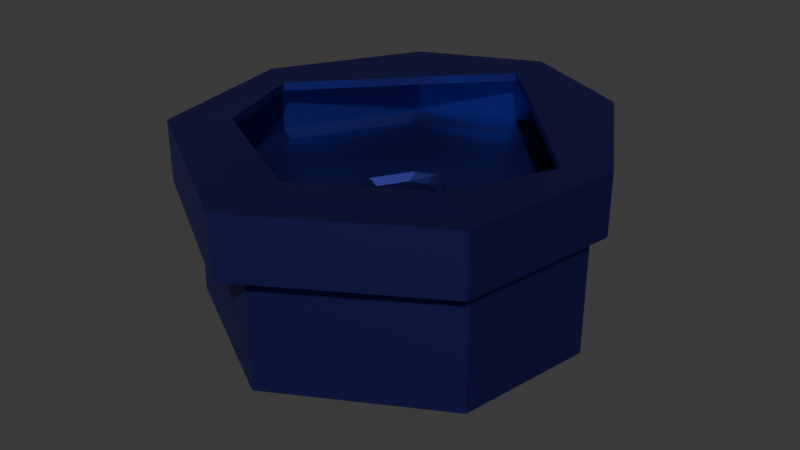 # Source: big_thing.blend  (saved by Blender 4.0.36; exported with 4.5.12 LTS)
import bpy
from mathutils import Matrix  # noqa: F401  (used for matrix-valued properties, if any)

bpy.ops.wm.read_factory_settings(use_empty=True)
scene = bpy.context.scene
scene.name = 'Scene'

# ---- collections
col_collection = bpy.data.collections.new('Collection'); scene.collection.children.link(col_collection)

# ---- materials (node trees are filled in below, after node groups)
mat_material_001 = bpy.data.materials.new('Material.001')
mat_material_001.use_transparent_shadow = False

# ---- material node trees
mat_material_001.use_nodes = True; mat_material_001.node_tree.nodes.clear()
_N = mat_material_001.node_tree.nodes; _L = mat_material_001.node_tree.links
n0 = _N.new('ShaderNodeOutputMaterial'); n0.name = 'Material Output'; n0.location = (300, 300)
n1 = _N.new('ShaderNodeValToRGB'); n1.name = 'Color Ramp'; n1.location = (-396, 224)
while len(n1.color_ramp.elements) > 1: n1.color_ramp.elements.remove(n1.color_ramp.elements[-1])
n1.color_ramp.elements[0].position = 0.4773; n1.color_ramp.elements[0].color = (0.001213, 0.0, 0.2537, 1.0)
_e = n1.color_ramp.elements.new(1.0); _e.color = (1.0, 1.0, 1.0, 1.0)
n2 = _N.new('ShaderNodeBsdfPrincipled'); n2.name = 'Principled BSDF'; n2.location = (-86, 301)
n2.inputs[1].default_value = 0.9682
n2.inputs[3].default_value = 1.45
_L.new(n2.outputs[0], n0.inputs[0])
_L.new(n1.outputs[0], n2.inputs[0])
n0.is_active_output = True

# ---- world
world_world = bpy.data.worlds.new('World'); scene.world = world_world
world_world.use_nodes = True; world_world.node_tree.nodes.clear()
_N = world_world.node_tree.nodes; _L = world_world.node_tree.links
n0 = _N.new('ShaderNodeOutputWorld'); n0.name = 'World Output'; n0.location = (300, 300)
n1 = _N.new('ShaderNodeBackground'); n1.name = 'Background'; n1.location = (10, 300)
n1.inputs[0].default_value = (0.05088, 0.05088, 0.05088, 1.0)
_L.new(n1.outputs[0], n0.inputs[0])
n0.is_active_output = True
world_world.color = (0.05088, 0.05088, 0.05088)
world_world.use_sun_shadow = False
world_world.sun_shadow_jitter_overblur = 0.0

# ---- meshes
me_cylinder = bpy.data.meshes.new('Cylinder')
me_cylinder.from_pydata([(0.0, 0.2923, -1.0), (0.0, 0.3683, 1.0), (0.1012, 0.2497, -1.0), (0.08899, 0.2358, 1.0), (0.2148, 0.05309, -1.0), (0.1964, 0.04985, 1.0), (0.1907, -0.08314, -1.0), (0.1749, -0.07194, 1.0), (0.0, -0.1907, -1.0), (0.0, -0.2712, 1.0), (0.0, 0.4024, -1.0), (0.1721, 0.3301, -1.0), (0.5075, 0.7106, 1.0), (0.0, 0.9239, 1.0), (0.3212, 0.07185, -1.0), (0.825, 0.1607, 1.0), (0.2824, -0.148, -1.0), (0.7164, -0.4552, 1.0), (0.0, -0.3073, -1.0), (0.0, -0.8592, 1.0), (0.1502, 0.3052, 1.0), (0.0, 0.2733, 1.0), (0.2882, 0.06605, 1.0), (0.254, -0.1279, 1.0), (0.0, -0.1706, 1.0), (0.1001, 0.2039, 0.8962), (0.0, 0.2359, 0.8962), (0.1856, 0.05572, 0.8962), (0.1675, -0.04692, 0.8962), (0.0, -0.128, 0.8962), (0.09089, 0.1934, 0.8962), (0.0, 0.2216, 0.8962), (0.1718, 0.05328, 0.8962), (0.1556, -0.03847, 0.8962), (0.0, -0.1128, 0.8962), (0.0, 1.0, -1.0), (0.5565, 0.766, -1.0), (0.8985, 0.1736, -1.0), (0.7797, -0.5, -1.0), (0.0, -0.9397, -1.0), (0.0, 0.3277, -1.106), (0.09698, 0.2785, -1.106), (0.2284, 0.0509, -1.106), (0.2006, -0.1068, -1.106), (0.0, -0.2313, -1.106), (0.179, 0.3715, -1.106), (0.0, 0.4552, -1.106), (0.3515, 0.07261, -1.106), (0.3067, -0.1819, -1.106), (0.0, -0.3662, -1.106), (0.0, 0.3763, -1.252), (0.08965, 0.3179, -1.252), (0.2455, 0.04789, -1.252), (0.2126, -0.1392, -1.252), (0.0, -0.2869, -1.252), (0.1869, 0.4282, -1.252), (0.0, 0.5276, -1.252), (0.3917, 0.07365, -1.252), (0.3384, -0.2283, -1.252), (0.0, -0.4469, -1.252), (0.0, 0.3323, -1.418), (0.09774, 0.2822, -1.418), (0.2314, 0.05061, -1.418), (0.2031, -0.1098, -1.418), (0.0, -0.2365, -1.418), (0.1812, 0.3768, -1.418), (0.0, 0.462, -1.418), (0.3567, 0.07271, -1.418), (0.3111, -0.1862, -1.418), (0.0, -0.3738, -1.418), (0.5565, 0.766, 1.0), (0.0, 1.0, 1.0), (0.8985, 0.1736, 1.0), (0.7797, -0.5, 1.0), (0.0, -0.9397, 1.0), (0.1012, 0.2497, 1.0), (0.0, 0.2923, 1.0), (0.2148, 0.05309, 1.0), (0.1907, -0.08314, 1.0), (0.0, -0.1907, 1.0), (0.5763, 0.8696, 1.123), (0.0, 1.14, 1.123), (0.9714, 0.1854, 1.123), (0.8342, -0.5927, 1.123), (0.0, -1.101, 1.123), (0.5198, 0.8055, 1.123), (0.0, 1.052, 1.123), (0.8865, 0.1704, 1.123), (0.7611, -0.541, 1.123), (0.0, -1.008, 1.123), (0.5763, 0.8696, 2.186), (0.0, 1.14, 2.186), (0.9714, 0.1854, 2.186), (0.8342, -0.5927, 2.186), (0.0, -1.101, 2.186), (0.5198, 0.8055, 2.186), (0.0, 1.052, 2.186), (0.8865, 0.1704, 2.186), (0.7611, -0.541, 2.186), (0.0, -1.008, 2.186), (0.8865, 0.1704, 2.02), (0.0, 1.052, 2.02), (0.5198, 0.8055, 2.02), (0.7611, -0.541, 2.02), (0.0, -1.008, 2.02), (0.7858, 0.08469, 2.032), (0.7858, 0.08469, 2.177), (0.2378, 0.6752, 2.032), (0.2378, 0.6752, 2.177), (0.0, 0.9127, 2.177), (0.585, -0.4323, 2.257), (0.0, -0.7196, 2.158), (0.5863, -0.429, 2.095), (0.0, -0.7163, 1.996), (0.0, 0.9127, 2.032)], [], [(35, 71, 70, 36), (36, 70, 72, 37), (37, 72, 73, 38), (38, 73, 74, 39), (30, 32, 27, 25), (31, 30, 25, 26), (2, 0, 40, 41), (1, 20, 12, 13), (11, 14, 47, 45), (20, 22, 15, 12), (8, 6, 43, 44), (22, 23, 17, 15), (10, 11, 45, 46), (23, 9, 19, 17), (3, 5, 32, 30), (78, 77, 27, 28), (21, 3, 30, 31), (75, 76, 26, 25), (32, 33, 28, 27), (33, 34, 29, 28), (77, 75, 25, 27), (5, 7, 33, 32), (79, 78, 28, 29), (7, 24, 34, 33), (11, 10, 35, 36), (14, 11, 36, 37), (16, 14, 37, 38), (18, 16, 38, 39), (44, 43, 53, 54), (46, 45, 55, 56), (43, 42, 52, 53), (48, 49, 59, 58), (6, 4, 42, 43), (14, 16, 48, 47), (16, 18, 49, 48), (4, 2, 41, 42), (53, 52, 62, 63), (58, 59, 69, 68), (52, 51, 61, 62), (57, 58, 68, 67), (45, 47, 57, 55), (41, 40, 50, 51), (47, 48, 58, 57), (42, 41, 51, 52), (61, 60, 66, 65), (62, 61, 65, 67), (63, 62, 67, 68), (64, 63, 68, 69), (56, 55, 65, 66), (54, 53, 63, 64), (55, 57, 67, 65), (51, 50, 60, 61), (2, 0, 31, 30), (4, 2, 30, 32), (6, 4, 32, 33), (8, 6, 33, 34), (13, 12, 85, 86), (17, 19, 89, 88), (15, 17, 88, 87), (72, 70, 80, 82), (20, 1, 76, 75), (22, 20, 75, 77), (23, 22, 77, 78), (9, 23, 78, 79), (83, 82, 92, 93), (101, 102, 107, 114), (82, 80, 90, 92), (95, 96, 109, 108), (74, 73, 83, 84), (70, 71, 81, 80), (73, 72, 82, 83), (12, 15, 87, 85), (96, 95, 90, 91), (95, 97, 92, 90), (97, 98, 93, 92), (98, 99, 94, 93), (100, 103, 112, 105), (84, 83, 93, 94), (80, 81, 91, 90), (99, 98, 110, 111), (88, 89, 104, 103), (87, 88, 103, 100), (86, 85, 102, 101), (85, 87, 100, 102), (107, 105, 106, 108), (114, 107, 108, 109), (105, 112, 110, 106), (112, 113, 111, 110), (97, 95, 108, 106), (102, 100, 105, 107), (103, 104, 113, 112), (98, 97, 106, 110)])
_uv = me_cylinder.uv_layers.new(name='UVMap')
_uv.uv.foreach_set('vector', [1.0, 0.5, 1.0, 1.0, 0.8889, 1.0, 0.8889, 0.5, 0.8889, 0.5, 0.8889, 1.0, 0.7778, 1.0, 0.7778, 0.5, 0.7778, 0.5, 0.7778, 1.0, 0.6667, 1.0, 0.6667, 0.5, 0.6667, 0.5, 0.6667, 1.0, 0.5556, 1.0, 0.5556, 0.5, 0.821, 1.0, 0.776, 1.0, 0.776, 1.0, 0.8235, 1.0, 0.8335, 1.0, 0.821, 1.0, 0.8235, 1.0, 0.8378, 1.0, 0.0, 0.0, 0.0, 0.0, 0.0, 0.0, 0.0, 0.0, 0.8553, 1.0, 0.8306, 1.0, 0.8819, 1.0, 0.9826, 1.0, 0.8337, 0.5, 0.7763, 0.5, 0.7763, 0.5, 0.8337, 0.5, 0.8306, 1.0, 0.7762, 1.0, 0.7776, 1.0, 0.8819, 1.0, 0.0, 0.0, 0.0, 0.0, 0.0, 0.0, 0.0, 0.0, 0.7762, 1.0, 0.7385, 1.0, 0.6753, 1.0, 0.7776, 1.0, 0.8631, 0.5, 0.8337, 0.5, 0.8337, 0.5, 0.8631, 0.5, 0.7385, 1.0, 0.7087, 1.0, 0.574, 1.0, 0.6753, 1.0, 0.0, 0.0, 0.0, 0.0, 0.0, 0.0, 0.0, 0.0, 0.7471, 1.0, 0.776, 1.0, 0.776, 1.0, 0.7471, 1.0, 0.0, 0.0, 0.0, 0.0, 0.0, 0.0, 0.0, 0.0, 0.8235, 1.0, 0.8378, 1.0, 0.8378, 1.0, 0.8235, 1.0, 0.776, 1.0, 0.75, 1.0, 0.7471, 1.0, 0.776, 1.0, 0.75, 1.0, 0.7318, 1.0, 0.7272, 1.0, 0.7471, 1.0, 0.776, 1.0, 0.8235, 1.0, 0.8235, 1.0, 0.776, 1.0, 0.0, 0.0, 0.0, 0.0, 0.0, 0.0, 0.0, 0.0, 0.7272, 1.0, 0.7471, 1.0, 0.7471, 1.0, 0.7272, 1.0, 0.0, 0.0, 0.0, 0.0, 0.0, 0.0, 0.0, 0.0, 0.8337, 0.5, 0.8631, 0.5, 1.0, 0.5, 0.8889, 0.5, 0.7763, 0.5, 0.8337, 0.5, 0.8889, 0.5, 0.7778, 0.5, 0.7346, 0.5, 0.7763, 0.5, 0.7778, 0.5, 0.6667, 0.5, 0.7005, 0.5, 0.7346, 0.5, 0.6667, 0.5, 0.5556, 0.5, 0.0, 0.0, 0.0, 0.0, 0.0, 0.0, 0.0, 0.0, 0.8631, 0.5, 0.8337, 0.5, 0.8337, 0.5, 0.8631, 0.5, 0.0, 0.0, 0.0, 0.0, 0.0, 0.0, 0.0, 0.0, 0.7346, 0.5, 0.7005, 0.5, 0.7005, 0.5, 0.7346, 0.5, 0.0, 0.0, 0.0, 0.0, 0.0, 0.0, 0.0, 0.0, 0.7763, 0.5, 0.7346, 0.5, 0.7346, 0.5, 0.7763, 0.5, 0.7346, 0.5, 0.7005, 0.5, 0.7005, 0.5, 0.7346, 0.5, 0.0, 0.0, 0.0, 0.0, 0.0, 0.0, 0.0, 0.0, 0.0, 0.0, 0.0, 0.0, 0.0, 0.0, 0.0, 0.0, 0.7346, 0.5, 0.7005, 0.5, 0.7005, 0.5, 0.7346, 0.5, 0.0, 0.0, 0.0, 0.0, 0.0, 0.0, 0.0, 0.0, 0.7763, 0.5, 0.7346, 0.5, 0.7346, 0.5, 0.7763, 0.5, 0.8337, 0.5, 0.7763, 0.5, 0.7763, 0.5, 0.8337, 0.5, 0.0, 0.0, 0.0, 0.0, 0.0, 0.0, 0.0, 0.0, 0.7763, 0.5, 0.7346, 0.5, 0.7346, 0.5, 0.7763, 0.5, 0.0, 0.0, 0.0, 0.0, 0.0, 0.0, 0.0, 0.0, 0.8235, 0.5, 0.8378, 0.5, 0.8631, 0.5, 0.8337, 0.5, 0.776, 0.5, 0.8235, 0.5, 0.8337, 0.5, 0.7763, 0.5, 0.7471, 0.5, 0.776, 0.5, 0.7763, 0.5, 0.7346, 0.5, 0.7272, 0.5, 0.7471, 0.5, 0.7346, 0.5, 0.7005, 0.5, 0.8631, 0.5, 0.8337, 0.5, 0.8337, 0.5, 0.8631, 0.5, 0.0, 0.0, 0.0, 0.0, 0.0, 0.0, 0.0, 0.0, 0.8337, 0.5, 0.7763, 0.5, 0.7763, 0.5, 0.8337, 0.5, 0.0, 0.0, 0.0, 0.0, 0.0, 0.0, 0.0, 0.0, 0.0, 0.0, 0.0, 0.0, 0.8335, 1.0, 0.821, 1.0, 0.0, 0.0, 0.0, 0.0, 0.821, 1.0, 0.776, 1.0, 0.0, 0.0, 0.0, 0.0, 0.776, 1.0, 0.75, 1.0, 0.0, 0.0, 0.0, 0.0, 0.75, 1.0, 0.7318, 1.0, 0.9826, 1.0, 0.8819, 1.0, 0.8819, 1.0, 0.9826, 1.0, 0.6753, 1.0, 0.574, 1.0, 0.574, 1.0, 0.6753, 1.0, 0.7776, 1.0, 0.6753, 1.0, 0.6753, 1.0, 0.7776, 1.0, 0.7778, 1.0, 0.8889, 1.0, 0.8889, 1.0, 0.7778, 1.0, 0.8306, 1.0, 0.8553, 1.0, 0.8378, 1.0, 0.8235, 1.0, 0.7762, 1.0, 0.8306, 1.0, 0.8235, 1.0, 0.776, 1.0, 0.7385, 1.0, 0.7762, 1.0, 0.776, 1.0, 0.7471, 1.0, 0.7087, 1.0, 0.7385, 1.0, 0.7471, 1.0, 0.7272, 1.0, 0.6667, 1.0, 0.7778, 1.0, 0.7778, 1.0, 0.6667, 1.0, 0.9826, 1.0, 0.8819, 1.0, 0.8819, 1.0, 0.9826, 1.0, 0.7778, 1.0, 0.8889, 1.0, 0.8889, 1.0, 0.7778, 1.0, 0.8819, 1.0, 0.9826, 1.0, 0.9826, 1.0, 0.8819, 1.0, 0.5556, 1.0, 0.6667, 1.0, 0.6667, 1.0, 0.5556, 1.0, 0.8889, 1.0, 1.0, 1.0, 1.0, 1.0, 0.8889, 1.0, 0.6667, 1.0, 0.7778, 1.0, 0.7778, 1.0, 0.6667, 1.0, 0.8819, 1.0, 0.7776, 1.0, 0.7776, 1.0, 0.8819, 1.0, 0.9826, 1.0, 0.8819, 1.0, 0.8889, 1.0, 1.0, 1.0, 0.8819, 1.0, 0.7776, 1.0, 0.7778, 1.0, 0.8889, 1.0, 0.7776, 1.0, 0.6753, 1.0, 0.6667, 1.0, 0.7778, 1.0, 0.6753, 1.0, 0.574, 1.0, 0.5556, 1.0, 0.6667, 1.0, 0.7776, 1.0, 0.6753, 1.0, 0.6753, 1.0, 0.7776, 1.0, 0.5556, 1.0, 0.6667, 1.0, 0.6667, 1.0, 0.5556, 1.0, 0.8889, 1.0, 1.0, 1.0, 1.0, 1.0, 0.8889, 1.0, 0.574, 1.0, 0.6753, 1.0, 0.6753, 1.0, 0.574, 1.0, 0.6753, 1.0, 0.574, 1.0, 0.574, 1.0, 0.6753, 1.0, 0.7776, 1.0, 0.6753, 1.0, 0.6753, 1.0, 0.7776, 1.0, 0.9826, 1.0, 0.8819, 1.0, 0.8819, 1.0, 0.9826, 1.0, 0.8819, 1.0, 0.7776, 1.0, 0.7776, 1.0, 0.8819, 1.0, 0.8819, 1.0, 0.7776, 1.0, 0.7776, 1.0, 0.8819, 1.0, 0.9826, 1.0, 0.8819, 1.0, 0.8819, 1.0, 0.9826, 1.0, 0.7776, 1.0, 0.6753, 1.0, 0.6753, 1.0, 0.7776, 1.0, 0.6753, 1.0, 0.574, 1.0, 0.574, 1.0, 0.6753, 1.0, 0.7776, 1.0, 0.8819, 1.0, 0.8819, 1.0, 0.7776, 1.0, 0.8819, 1.0, 0.7776, 1.0, 0.7776, 1.0, 0.8819, 1.0, 0.6753, 1.0, 0.574, 1.0, 0.574, 1.0, 0.6753, 1.0, 0.6753, 1.0, 0.7776, 1.0, 0.7776, 1.0, 0.6753, 1.0])
me_cylinder.materials.append(mat_material_001)
me_cylinder.update()

# ---- objects
ob_cylinder = bpy.data.objects.new('Cylinder', me_cylinder)

# ---- transforms, parenting, visibility, modifiers, constraints
ob_cylinder.location = (0.0, 0.0, 0.0)
ob_cylinder.scale = (1.0, 1.0, 0.278)
_m = ob_cylinder.modifiers.new('Mirror', 'MIRROR')
_m.use_clip = True

# ---- collection membership
col_collection.objects.link(ob_cylinder)

# ---- scene / render settings (as saved in the file)
scene.frame_start = 1; scene.frame_end = 250; scene.frame_set(1)
scene.render.engine = 'BLENDER_EEVEE_NEXT'
scene.cycles.sampling_pattern = 'TABULATED_SOBOL'
bpy.context.view_layer.update()

# ---- added for rendering (the .blend has no active camera and no usable light): camera, sun
cam_auto = bpy.data.cameras.new('AutoCamera')
cam_auto.lens = 50.0
cam_auto.sensor_width = 36.0
cam_auto.clip_end = 1000.0
ob_auto_camera = bpy.data.objects.new('AutoCamera', cam_auto)
scene.collection.objects.link(ob_auto_camera)
ob_auto_camera.location = (2.90203, -3.46281, 2.43826)
ob_auto_camera.rotation_euler = (1.09748, -7.21219e-08, 0.694738)
scene.camera = ob_auto_camera
light_auto_sun = bpy.data.lights.new('AutoSun', 'SUN')
light_auto_sun.energy = 3.0
light_auto_sun.angle = 0.0523599
ob_auto_sun = bpy.data.objects.new('AutoSun', light_auto_sun)
scene.collection.objects.link(ob_auto_sun)
ob_auto_sun.rotation_euler = (0.872665, 0.174533, 0.523599)
bpy.context.view_layer.update()
